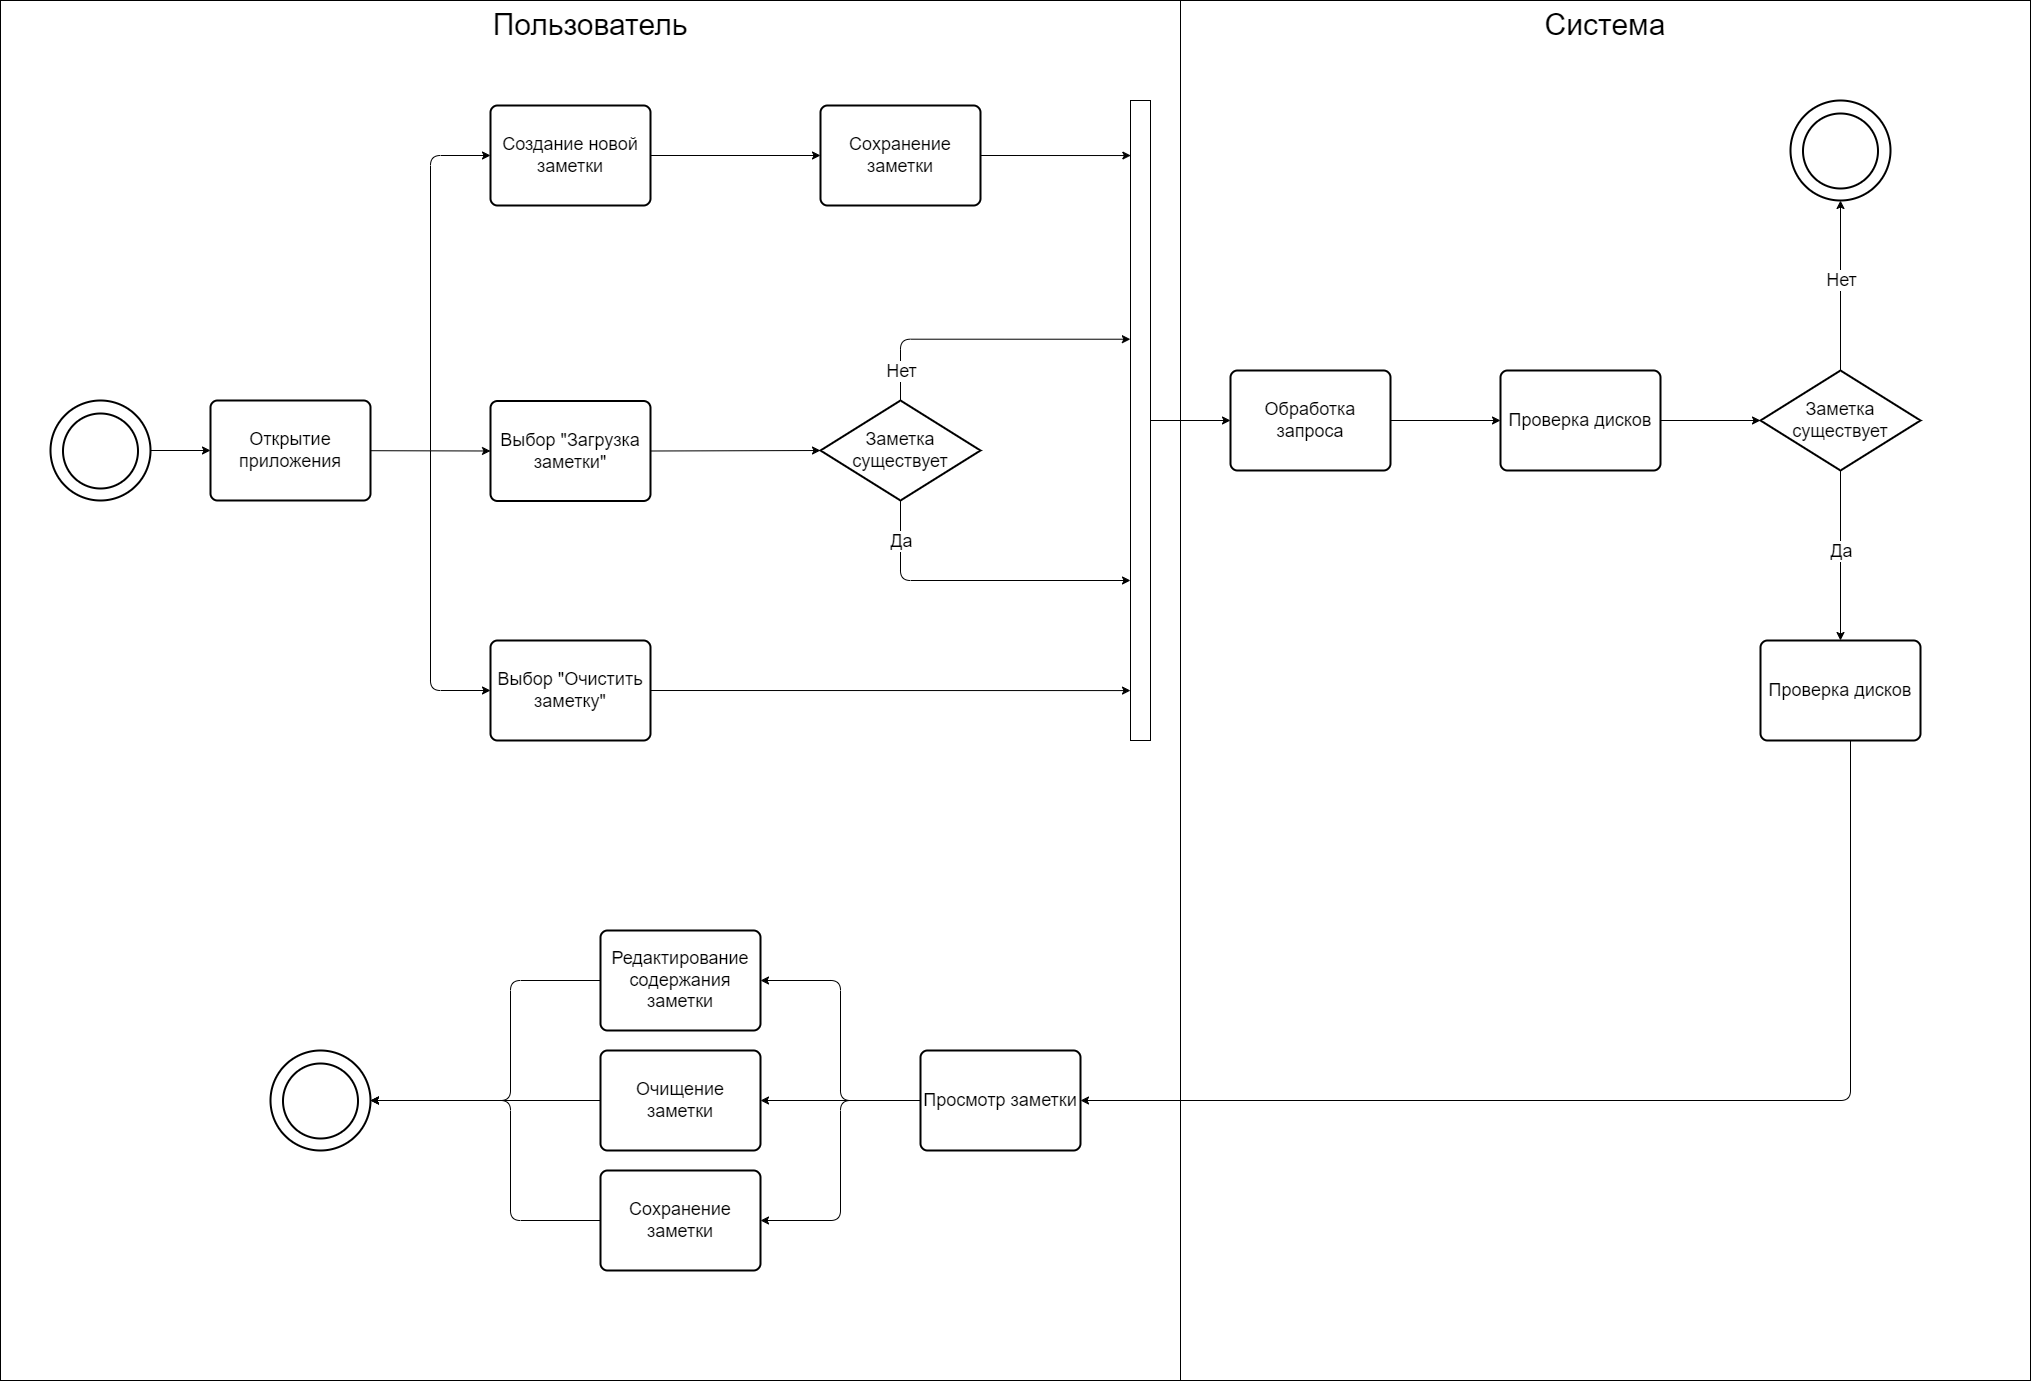

The diagram above was exported from draw.io. Its source (the exported page's mxGraphModel, read from the mxfile embedded in the PNG):
<mxGraphModel dx="2114" dy="797" grid="1" gridSize="10" guides="1" tooltips="1" connect="1" arrows="1" fold="1" page="1" pageScale="1" pageWidth="850" pageHeight="1100" math="0" shadow="0">
  <root>
    <mxCell id="0" />
    <mxCell id="1" parent="0" />
    <mxCell id="25" style="edgeStyle=none;html=1;entryX=0;entryY=0.5;entryDx=0;entryDy=0;fontSize=18;" parent="1" source="2" target="4" edge="1">
      <mxGeometry relative="1" as="geometry" />
    </mxCell>
    <mxCell id="2" value="" style="strokeWidth=2;html=1;shape=mxgraph.flowchart.start_2;whiteSpace=wrap;fillColor=none;" parent="1" vertex="1">
      <mxGeometry y="500" width="100" height="100" as="geometry" />
    </mxCell>
    <mxCell id="3" value="" style="strokeWidth=2;html=1;shape=mxgraph.flowchart.start_2;whiteSpace=wrap;" parent="1" vertex="1">
      <mxGeometry x="12.5" y="513" width="75" height="75" as="geometry" />
    </mxCell>
    <mxCell id="26" style="edgeStyle=none;html=1;entryX=0;entryY=0.5;entryDx=0;entryDy=0;fontSize=18;" parent="1" source="4" target="6" edge="1">
      <mxGeometry relative="1" as="geometry" />
    </mxCell>
    <mxCell id="27" style="edgeStyle=none;html=1;entryX=0;entryY=0.5;entryDx=0;entryDy=0;fontSize=18;" parent="1" target="5" edge="1">
      <mxGeometry relative="1" as="geometry">
        <mxPoint x="380" y="550" as="sourcePoint" />
        <Array as="points">
          <mxPoint x="380" y="255" />
        </Array>
      </mxGeometry>
    </mxCell>
    <mxCell id="28" style="edgeStyle=none;html=1;entryX=0;entryY=0.5;entryDx=0;entryDy=0;fontSize=18;" parent="1" target="7" edge="1">
      <mxGeometry relative="1" as="geometry">
        <mxPoint x="380" y="550" as="sourcePoint" />
        <Array as="points">
          <mxPoint x="380" y="790" />
        </Array>
      </mxGeometry>
    </mxCell>
    <mxCell id="4" value="&lt;font style=&quot;font-size: 18px;&quot;&gt;Открытие приложения&lt;/font&gt;" style="rounded=1;whiteSpace=wrap;html=1;absoluteArcSize=1;arcSize=14;strokeWidth=2;fillColor=none;" parent="1" vertex="1">
      <mxGeometry x="160" y="500" width="160" height="100" as="geometry" />
    </mxCell>
    <mxCell id="29" style="edgeStyle=none;html=1;entryX=0;entryY=0.5;entryDx=0;entryDy=0;fontSize=18;" parent="1" source="5" target="8" edge="1">
      <mxGeometry relative="1" as="geometry" />
    </mxCell>
    <mxCell id="5" value="&lt;font style=&quot;font-size: 18px;&quot;&gt;Создание новой заметки&lt;/font&gt;" style="rounded=1;whiteSpace=wrap;html=1;absoluteArcSize=1;arcSize=14;strokeWidth=2;fillColor=none;" parent="1" vertex="1">
      <mxGeometry x="440" y="205" width="160" height="100" as="geometry" />
    </mxCell>
    <mxCell id="30" style="edgeStyle=none;html=1;exitX=1;exitY=0.5;exitDx=0;exitDy=0;entryX=0;entryY=0.5;entryDx=0;entryDy=0;entryPerimeter=0;fontSize=18;" parent="1" source="6" target="10" edge="1">
      <mxGeometry relative="1" as="geometry" />
    </mxCell>
    <mxCell id="6" value="&lt;font style=&quot;font-size: 18px;&quot;&gt;Выбор &quot;Загрузка заметки&quot;&lt;/font&gt;" style="rounded=1;whiteSpace=wrap;html=1;absoluteArcSize=1;arcSize=14;strokeWidth=2;fillColor=none;" parent="1" vertex="1">
      <mxGeometry x="440" y="500.5" width="160" height="100" as="geometry" />
    </mxCell>
    <mxCell id="31" style="edgeStyle=none;html=1;entryX=0;entryY=0.922;entryDx=0;entryDy=0;entryPerimeter=0;fontSize=18;" parent="1" source="7" target="12" edge="1">
      <mxGeometry relative="1" as="geometry" />
    </mxCell>
    <mxCell id="7" value="&lt;font style=&quot;font-size: 18px;&quot;&gt;Выбор &quot;Очистить заметку&quot;&lt;/font&gt;" style="rounded=1;whiteSpace=wrap;html=1;absoluteArcSize=1;arcSize=14;strokeWidth=2;fillColor=none;" parent="1" vertex="1">
      <mxGeometry x="440" y="740" width="160" height="100" as="geometry" />
    </mxCell>
    <mxCell id="34" style="edgeStyle=none;html=1;exitX=1;exitY=0.5;exitDx=0;exitDy=0;entryX=0.017;entryY=0.086;entryDx=0;entryDy=0;entryPerimeter=0;fontSize=18;" parent="1" source="8" target="12" edge="1">
      <mxGeometry relative="1" as="geometry" />
    </mxCell>
    <mxCell id="8" value="&lt;font style=&quot;font-size: 18px;&quot;&gt;Сохранение заметки&lt;/font&gt;" style="rounded=1;whiteSpace=wrap;html=1;absoluteArcSize=1;arcSize=14;strokeWidth=2;fillColor=none;" parent="1" vertex="1">
      <mxGeometry x="770" y="205" width="160" height="100" as="geometry" />
    </mxCell>
    <mxCell id="33" style="edgeStyle=orthogonalEdgeStyle;html=1;exitX=0.5;exitY=0;exitDx=0;exitDy=0;exitPerimeter=0;entryX=-0.006;entryY=0.373;entryDx=0;entryDy=0;entryPerimeter=0;fontSize=18;" parent="1" source="10" target="12" edge="1">
      <mxGeometry relative="1" as="geometry" />
    </mxCell>
    <mxCell id="58" value="Нет" style="edgeLabel;html=1;align=center;verticalAlign=middle;resizable=0;points=[];fontSize=18;" parent="33" vertex="1" connectable="0">
      <mxGeometry x="-0.8267" y="1" relative="1" as="geometry">
        <mxPoint x="1" y="-5" as="offset" />
      </mxGeometry>
    </mxCell>
    <mxCell id="50" style="edgeStyle=orthogonalEdgeStyle;html=1;entryX=0;entryY=0.75;entryDx=0;entryDy=0;fontSize=18;exitX=0.5;exitY=1;exitDx=0;exitDy=0;exitPerimeter=0;" parent="1" source="10" target="12" edge="1">
      <mxGeometry relative="1" as="geometry">
        <Array as="points">
          <mxPoint x="850" y="680" />
        </Array>
      </mxGeometry>
    </mxCell>
    <mxCell id="59" value="Да" style="edgeLabel;html=1;align=center;verticalAlign=middle;resizable=0;points=[];fontSize=18;" parent="50" vertex="1" connectable="0">
      <mxGeometry x="-0.6968" y="1" relative="1" as="geometry">
        <mxPoint x="-1" y="-7" as="offset" />
      </mxGeometry>
    </mxCell>
    <mxCell id="10" value="Заметка существует" style="strokeWidth=2;html=1;shape=mxgraph.flowchart.decision;whiteSpace=wrap;fontSize=18;fillColor=none;" parent="1" vertex="1">
      <mxGeometry x="770" y="500" width="160" height="100" as="geometry" />
    </mxCell>
    <mxCell id="35" style="edgeStyle=none;html=1;entryX=0;entryY=0.5;entryDx=0;entryDy=0;fontSize=18;" parent="1" source="12" target="13" edge="1">
      <mxGeometry relative="1" as="geometry" />
    </mxCell>
    <mxCell id="12" value="" style="whiteSpace=wrap;html=1;fontSize=18;fillColor=none;" parent="1" vertex="1">
      <mxGeometry x="1080" y="200" width="20" height="640" as="geometry" />
    </mxCell>
    <mxCell id="36" style="edgeStyle=none;html=1;entryX=0;entryY=0.5;entryDx=0;entryDy=0;fontSize=18;" parent="1" source="13" target="14" edge="1">
      <mxGeometry relative="1" as="geometry" />
    </mxCell>
    <mxCell id="13" value="&lt;font style=&quot;font-size: 18px;&quot;&gt;Обработка запроса&lt;/font&gt;" style="rounded=1;whiteSpace=wrap;html=1;absoluteArcSize=1;arcSize=14;strokeWidth=2;fillColor=none;" parent="1" vertex="1">
      <mxGeometry x="1180" y="470" width="160" height="100" as="geometry" />
    </mxCell>
    <mxCell id="37" style="edgeStyle=none;html=1;entryX=0;entryY=0.5;entryDx=0;entryDy=0;entryPerimeter=0;fontSize=18;" parent="1" source="14" target="15" edge="1">
      <mxGeometry relative="1" as="geometry" />
    </mxCell>
    <mxCell id="14" value="&lt;font style=&quot;font-size: 18px;&quot;&gt;Проверка дисков&lt;/font&gt;" style="rounded=1;whiteSpace=wrap;html=1;absoluteArcSize=1;arcSize=14;strokeWidth=2;fillColor=none;" parent="1" vertex="1">
      <mxGeometry x="1450" y="470" width="160" height="100" as="geometry" />
    </mxCell>
    <mxCell id="38" style="edgeStyle=none;html=1;entryX=0.5;entryY=0;entryDx=0;entryDy=0;fontSize=18;" parent="1" source="15" target="16" edge="1">
      <mxGeometry relative="1" as="geometry" />
    </mxCell>
    <mxCell id="57" value="Да" style="edgeLabel;html=1;align=center;verticalAlign=middle;resizable=0;points=[];fontSize=18;" parent="38" vertex="1" connectable="0">
      <mxGeometry x="0.0889" y="1" relative="1" as="geometry">
        <mxPoint x="-1" y="-13" as="offset" />
      </mxGeometry>
    </mxCell>
    <mxCell id="53" style="edgeStyle=orthogonalEdgeStyle;html=1;exitX=0.5;exitY=0;exitDx=0;exitDy=0;exitPerimeter=0;entryX=0.5;entryY=1;entryDx=0;entryDy=0;entryPerimeter=0;fontSize=18;" parent="1" source="15" target="51" edge="1">
      <mxGeometry relative="1" as="geometry" />
    </mxCell>
    <mxCell id="56" value="Нет" style="edgeLabel;html=1;align=center;verticalAlign=middle;resizable=0;points=[];fontSize=18;" parent="53" vertex="1" connectable="0">
      <mxGeometry x="-0.1346" relative="1" as="geometry">
        <mxPoint y="-17" as="offset" />
      </mxGeometry>
    </mxCell>
    <mxCell id="15" value="Заметка существует" style="strokeWidth=2;html=1;shape=mxgraph.flowchart.decision;whiteSpace=wrap;fontSize=18;fillColor=none;" parent="1" vertex="1">
      <mxGeometry x="1710" y="470" width="160" height="100" as="geometry" />
    </mxCell>
    <mxCell id="39" style="edgeStyle=orthogonalEdgeStyle;html=1;entryX=1;entryY=0.5;entryDx=0;entryDy=0;fontSize=18;" parent="1" source="16" target="20" edge="1">
      <mxGeometry relative="1" as="geometry">
        <Array as="points">
          <mxPoint x="1800" y="1200" />
        </Array>
      </mxGeometry>
    </mxCell>
    <mxCell id="16" value="&lt;font style=&quot;font-size: 18px;&quot;&gt;Проверка дисков&lt;/font&gt;" style="rounded=1;whiteSpace=wrap;html=1;absoluteArcSize=1;arcSize=14;strokeWidth=2;fillColor=none;" parent="1" vertex="1">
      <mxGeometry x="1710" y="740" width="160" height="100" as="geometry" />
    </mxCell>
    <mxCell id="18" value="" style="strokeWidth=2;html=1;shape=mxgraph.flowchart.start_2;whiteSpace=wrap;fillColor=none;" parent="1" vertex="1">
      <mxGeometry x="220" y="1150" width="100" height="100" as="geometry" />
    </mxCell>
    <mxCell id="19" value="" style="strokeWidth=2;html=1;shape=mxgraph.flowchart.start_2;whiteSpace=wrap;" parent="1" vertex="1">
      <mxGeometry x="232.5" y="1163" width="75" height="75" as="geometry" />
    </mxCell>
    <mxCell id="40" style="edgeStyle=none;html=1;entryX=1;entryY=0.5;entryDx=0;entryDy=0;fontSize=18;" parent="1" source="20" target="23" edge="1">
      <mxGeometry relative="1" as="geometry" />
    </mxCell>
    <mxCell id="48" style="edgeStyle=orthogonalEdgeStyle;html=1;exitX=0;exitY=0.5;exitDx=0;exitDy=0;entryX=1;entryY=0.5;entryDx=0;entryDy=0;fontSize=18;" parent="1" source="20" target="22" edge="1">
      <mxGeometry relative="1" as="geometry" />
    </mxCell>
    <mxCell id="49" style="edgeStyle=orthogonalEdgeStyle;html=1;exitX=0;exitY=0.5;exitDx=0;exitDy=0;entryX=1;entryY=0.5;entryDx=0;entryDy=0;fontSize=18;" parent="1" source="20" target="24" edge="1">
      <mxGeometry relative="1" as="geometry" />
    </mxCell>
    <mxCell id="20" value="&lt;font style=&quot;font-size: 18px;&quot;&gt;Просмотр заметки&lt;/font&gt;" style="rounded=1;whiteSpace=wrap;html=1;absoluteArcSize=1;arcSize=14;strokeWidth=2;fillColor=none;" parent="1" vertex="1">
      <mxGeometry x="870" y="1150" width="160" height="100" as="geometry" />
    </mxCell>
    <mxCell id="47" style="edgeStyle=orthogonalEdgeStyle;html=1;fontSize=18;" parent="1" source="22" edge="1">
      <mxGeometry relative="1" as="geometry">
        <mxPoint x="320" y="1200" as="targetPoint" />
        <Array as="points">
          <mxPoint x="460" y="1080" />
          <mxPoint x="460" y="1200" />
        </Array>
      </mxGeometry>
    </mxCell>
    <mxCell id="22" value="&lt;font style=&quot;font-size: 18px;&quot;&gt;Редактирование содержания заметки&lt;/font&gt;" style="rounded=1;whiteSpace=wrap;html=1;absoluteArcSize=1;arcSize=14;strokeWidth=2;fillColor=none;" parent="1" vertex="1">
      <mxGeometry x="550" y="1030" width="160" height="100" as="geometry" />
    </mxCell>
    <mxCell id="41" style="edgeStyle=none;html=1;entryX=1;entryY=0.5;entryDx=0;entryDy=0;entryPerimeter=0;fontSize=18;" parent="1" source="23" target="18" edge="1">
      <mxGeometry relative="1" as="geometry" />
    </mxCell>
    <mxCell id="23" value="&lt;font style=&quot;font-size: 18px;&quot;&gt;Очищение заметки&lt;/font&gt;" style="rounded=1;whiteSpace=wrap;html=1;absoluteArcSize=1;arcSize=14;strokeWidth=2;fillColor=none;" parent="1" vertex="1">
      <mxGeometry x="550" y="1150" width="160" height="100" as="geometry" />
    </mxCell>
    <mxCell id="46" style="edgeStyle=orthogonalEdgeStyle;html=1;exitX=0;exitY=0.5;exitDx=0;exitDy=0;fontSize=18;entryX=1;entryY=0.5;entryDx=0;entryDy=0;entryPerimeter=0;" parent="1" source="24" target="18" edge="1">
      <mxGeometry relative="1" as="geometry">
        <mxPoint x="480" y="1200" as="targetPoint" />
        <Array as="points">
          <mxPoint x="460" y="1320" />
          <mxPoint x="460" y="1200" />
        </Array>
      </mxGeometry>
    </mxCell>
    <mxCell id="24" value="&lt;font style=&quot;font-size: 18px;&quot;&gt;Сохранение заметки&lt;/font&gt;" style="rounded=1;whiteSpace=wrap;html=1;absoluteArcSize=1;arcSize=14;strokeWidth=2;fillColor=none;" parent="1" vertex="1">
      <mxGeometry x="550" y="1270" width="160" height="100" as="geometry" />
    </mxCell>
    <mxCell id="51" value="" style="strokeWidth=2;html=1;shape=mxgraph.flowchart.start_2;whiteSpace=wrap;fillColor=none;" parent="1" vertex="1">
      <mxGeometry x="1740" y="200" width="100" height="100" as="geometry" />
    </mxCell>
    <mxCell id="52" value="" style="strokeWidth=2;html=1;shape=mxgraph.flowchart.start_2;whiteSpace=wrap;" parent="1" vertex="1">
      <mxGeometry x="1752.5" y="213" width="75" height="75" as="geometry" />
    </mxCell>
    <mxCell id="60" value="&lt;font style=&quot;font-size: 30px;&quot;&gt;Пользователь&lt;/font&gt;" style="whiteSpace=wrap;html=1;fontSize=30;fillColor=none;verticalAlign=top;" parent="1" vertex="1">
      <mxGeometry x="-50" y="100" width="1180" height="1380" as="geometry" />
    </mxCell>
    <mxCell id="61" value="Система" style="whiteSpace=wrap;html=1;fontSize=30;fillColor=none;verticalAlign=top;" parent="1" vertex="1">
      <mxGeometry x="1130" y="100" width="850" height="1380" as="geometry" />
    </mxCell>
  </root>
</mxGraphModel>